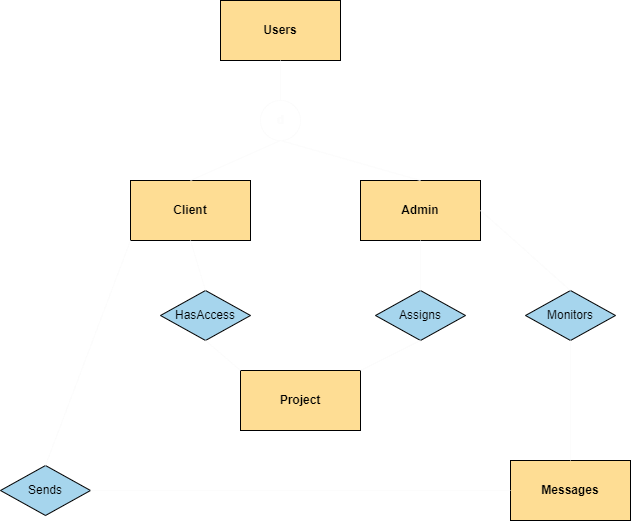

The diagram above was exported from draw.io. Its source (the exported page's mxGraphModel, read from the mxfile embedded in the PNG):
<mxGraphModel dx="2680" dy="1408" grid="1" gridSize="10" guides="1" tooltips="1" connect="1" arrows="1" fold="1" page="1" pageScale="1" pageWidth="1920" pageHeight="1200" math="0" shadow="0">
  <root>
    <mxCell id="0" />
    <mxCell id="1" parent="0" />
    <mxCell id="2" value="&lt;font color=&quot;#000000&quot;&gt;&lt;b&gt;Users&lt;/b&gt;&lt;/font&gt;" style="rounded=0;whiteSpace=wrap;html=1;fillColor=#FEDD94;" parent="1" vertex="1">
      <mxGeometry x="250" y="160" width="120" height="60" as="geometry" />
    </mxCell>
    <mxCell id="3" value="&lt;font color=&quot;#000000&quot;&gt;&lt;b&gt;Client&lt;/b&gt;&lt;/font&gt;" style="rounded=0;whiteSpace=wrap;html=1;fillColor=#FEDD94;" parent="1" vertex="1">
      <mxGeometry x="160" y="340" width="120" height="60" as="geometry" />
    </mxCell>
    <mxCell id="4" value="&lt;font color=&quot;#000000&quot;&gt;&lt;b&gt;Admin&lt;/b&gt;&lt;/font&gt;" style="rounded=0;whiteSpace=wrap;html=1;fillColor=#FEDD94;" parent="1" vertex="1">
      <mxGeometry x="390" y="340" width="120" height="60" as="geometry" />
    </mxCell>
    <mxCell id="6" value="&lt;font color=&quot;#fcfcfc&quot;&gt;d&lt;/font&gt;" style="ellipse;whiteSpace=wrap;html=1;aspect=fixed;strokeColor=#FCFCFC;fillColor=none;" parent="1" vertex="1">
      <mxGeometry x="290" y="260" width="40" height="40" as="geometry" />
    </mxCell>
    <mxCell id="7" value="" style="endArrow=none;html=1;exitX=0.5;exitY=0;exitDx=0;exitDy=0;strokeColor=#FCFCFC;" parent="1" source="4" edge="1">
      <mxGeometry width="50" height="50" relative="1" as="geometry">
        <mxPoint x="540" y="340" as="sourcePoint" />
        <mxPoint x="310" y="300" as="targetPoint" />
      </mxGeometry>
    </mxCell>
    <mxCell id="8" value="" style="endArrow=none;html=1;exitX=0.5;exitY=0;exitDx=0;exitDy=0;entryX=0.5;entryY=1;entryDx=0;entryDy=0;strokeColor=#FCFCFC;" parent="1" source="3" target="6" edge="1">
      <mxGeometry width="50" height="50" relative="1" as="geometry">
        <mxPoint x="430" y="350" as="sourcePoint" />
        <mxPoint x="296" y="294" as="targetPoint" />
      </mxGeometry>
    </mxCell>
    <mxCell id="9" value="" style="endArrow=none;html=1;entryX=0.5;entryY=1;entryDx=0;entryDy=0;strokeColor=#FCFCFC;" parent="1" source="6" target="2" edge="1">
      <mxGeometry width="50" height="50" relative="1" as="geometry">
        <mxPoint x="540" y="340" as="sourcePoint" />
        <mxPoint x="590" y="290" as="targetPoint" />
      </mxGeometry>
    </mxCell>
    <mxCell id="11" value="&lt;font color=&quot;#000000&quot;&gt;HasAccess&lt;/font&gt;" style="rhombus;whiteSpace=wrap;html=1;fillColor=#A6D5ED;" parent="1" vertex="1">
      <mxGeometry x="190" y="450" width="90" height="50" as="geometry" />
    </mxCell>
    <mxCell id="12" value="" style="endArrow=none;html=1;entryX=0.5;entryY=1;entryDx=0;entryDy=0;exitX=0.5;exitY=0;exitDx=0;exitDy=0;strokeColor=#FCFCFC;" parent="1" source="11" target="3" edge="1">
      <mxGeometry width="50" height="50" relative="1" as="geometry">
        <mxPoint x="540" y="470" as="sourcePoint" />
        <mxPoint x="590" y="420" as="targetPoint" />
      </mxGeometry>
    </mxCell>
    <mxCell id="13" value="&lt;font color=&quot;#000000&quot;&gt;&lt;b&gt;Project&lt;/b&gt;&lt;/font&gt;" style="rounded=0;whiteSpace=wrap;html=1;fillColor=#FEDD94;" parent="1" vertex="1">
      <mxGeometry x="270" y="530" width="120" height="60" as="geometry" />
    </mxCell>
    <mxCell id="14" value="" style="endArrow=none;html=1;entryX=0.5;entryY=1;entryDx=0;entryDy=0;exitX=0;exitY=0;exitDx=0;exitDy=0;strokeColor=#FCFCFC;" parent="1" source="13" target="11" edge="1">
      <mxGeometry width="50" height="50" relative="1" as="geometry">
        <mxPoint x="210" y="460" as="sourcePoint" />
        <mxPoint x="210" y="410" as="targetPoint" />
      </mxGeometry>
    </mxCell>
    <mxCell id="15" value="&lt;font color=&quot;#000000&quot;&gt;Assigns&lt;/font&gt;" style="rhombus;whiteSpace=wrap;html=1;fillColor=#A6D5ED;" parent="1" vertex="1">
      <mxGeometry x="405" y="450" width="90" height="50" as="geometry" />
    </mxCell>
    <mxCell id="16" value="" style="endArrow=none;html=1;entryX=0.5;entryY=1;entryDx=0;entryDy=0;exitX=0.5;exitY=0;exitDx=0;exitDy=0;strokeColor=#FCFCFC;" parent="1" source="15" target="4" edge="1">
      <mxGeometry width="50" height="50" relative="1" as="geometry">
        <mxPoint x="540" y="470" as="sourcePoint" />
        <mxPoint x="590" y="420" as="targetPoint" />
      </mxGeometry>
    </mxCell>
    <mxCell id="17" value="" style="endArrow=none;html=1;entryX=0.5;entryY=1;entryDx=0;entryDy=0;exitX=1;exitY=0;exitDx=0;exitDy=0;strokeColor=#FCFCFC;" parent="1" source="13" target="15" edge="1">
      <mxGeometry width="50" height="50" relative="1" as="geometry">
        <mxPoint x="430" y="460" as="sourcePoint" />
        <mxPoint x="430" y="410" as="targetPoint" />
      </mxGeometry>
    </mxCell>
    <mxCell id="18" value="&lt;font color=&quot;#000000&quot;&gt;&lt;b&gt;Messages&lt;/b&gt;&lt;/font&gt;" style="rounded=0;whiteSpace=wrap;html=1;fillColor=#FEDD94;" parent="1" vertex="1">
      <mxGeometry x="540" y="620" width="120" height="60" as="geometry" />
    </mxCell>
    <mxCell id="19" value="&lt;font color=&quot;#000000&quot;&gt;Monitors&lt;/font&gt;" style="rhombus;whiteSpace=wrap;html=1;fillColor=#A6D5ED;" parent="1" vertex="1">
      <mxGeometry x="555" y="450" width="90" height="50" as="geometry" />
    </mxCell>
    <mxCell id="20" value="" style="endArrow=none;html=1;entryX=1;entryY=0.5;entryDx=0;entryDy=0;exitX=0.5;exitY=0;exitDx=0;exitDy=0;strokeColor=#FCFCFC;" parent="1" source="19" target="4" edge="1">
      <mxGeometry width="50" height="50" relative="1" as="geometry">
        <mxPoint x="615.86" y="405.86" as="sourcePoint" />
        <mxPoint x="520.002135623709" y="360.002135623709" as="targetPoint" />
      </mxGeometry>
    </mxCell>
    <mxCell id="21" value="" style="endArrow=none;html=1;exitX=0.5;exitY=1;exitDx=0;exitDy=0;entryX=0.5;entryY=0;entryDx=0;entryDy=0;strokeColor=#FCFCFC;" parent="1" source="19" target="18" edge="1">
      <mxGeometry width="50" height="50" relative="1" as="geometry">
        <mxPoint x="580" y="410" as="sourcePoint" />
        <mxPoint x="630" y="360" as="targetPoint" />
      </mxGeometry>
    </mxCell>
    <mxCell id="25" value="&lt;font color=&quot;#000000&quot;&gt;Sends&lt;/font&gt;" style="rhombus;whiteSpace=wrap;html=1;fillColor=#A6D5ED;" parent="1" vertex="1">
      <mxGeometry x="30" y="625" width="90" height="50" as="geometry" />
    </mxCell>
    <mxCell id="26" value="" style="endArrow=none;html=1;exitX=1;exitY=0.5;exitDx=0;exitDy=0;entryX=0;entryY=0.5;entryDx=0;entryDy=0;strokeColor=#FCFCFC;" parent="1" source="25" target="18" edge="1">
      <mxGeometry width="50" height="50" relative="1" as="geometry">
        <mxPoint x="580" y="410" as="sourcePoint" />
        <mxPoint x="630" y="360" as="targetPoint" />
      </mxGeometry>
    </mxCell>
    <mxCell id="28" value="" style="endArrow=none;html=1;exitX=0;exitY=1;exitDx=0;exitDy=0;entryX=0.5;entryY=0;entryDx=0;entryDy=0;strokeColor=#FCFCFC;" parent="1" source="3" target="25" edge="1">
      <mxGeometry width="50" height="50" relative="1" as="geometry">
        <mxPoint x="580" y="410" as="sourcePoint" />
        <mxPoint x="630" y="360" as="targetPoint" />
      </mxGeometry>
    </mxCell>
  </root>
</mxGraphModel>